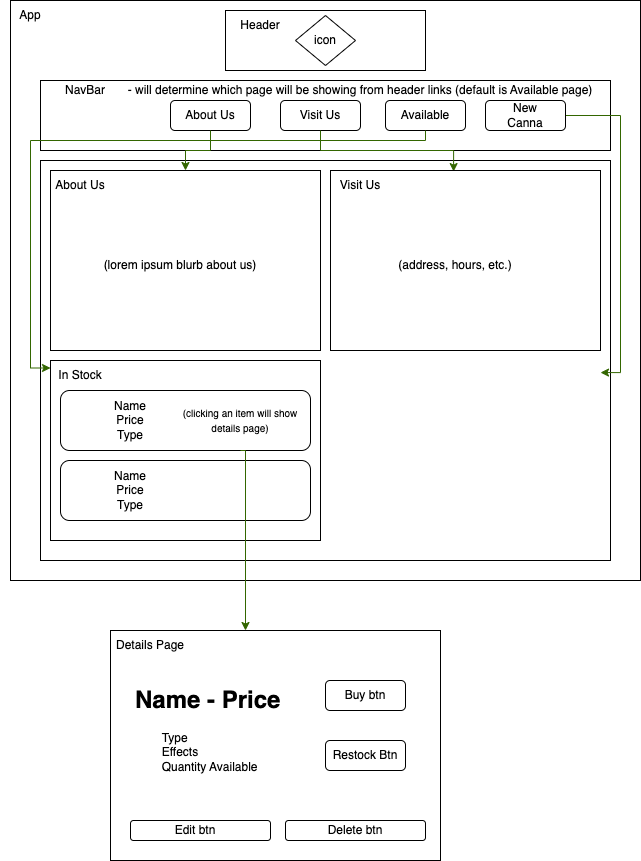

The diagram above was exported from draw.io. Its source (the exported page's mxGraphModel, read from the mxfile embedded in the PNG):
<mxGraphModel dx="815" dy="520" grid="1" gridSize="10" guides="1" tooltips="1" connect="1" arrows="1" fold="1" page="1" pageScale="1" pageWidth="850" pageHeight="1100" math="0" shadow="0">
  <root>
    <mxCell id="0" />
    <mxCell id="1" parent="0" />
    <mxCell id="VRttuil9cIz0mTR7Ow3w-30" value="" style="rounded=0;whiteSpace=wrap;html=1;" parent="1" vertex="1">
      <mxGeometry x="50" width="630" height="580" as="geometry" />
    </mxCell>
    <mxCell id="VRttuil9cIz0mTR7Ow3w-77" value="" style="rounded=0;whiteSpace=wrap;html=1;" parent="1" vertex="1">
      <mxGeometry x="265" y="10" width="200" height="60" as="geometry" />
    </mxCell>
    <mxCell id="VRttuil9cIz0mTR7Ow3w-2" value="Header" style="text;html=1;strokeColor=none;fillColor=none;align=center;verticalAlign=middle;whiteSpace=wrap;rounded=0;" parent="1" vertex="1">
      <mxGeometry x="270" y="10" width="60" height="30" as="geometry" />
    </mxCell>
    <mxCell id="VRttuil9cIz0mTR7Ow3w-1" value="" style="rounded=0;whiteSpace=wrap;html=1;" parent="1" vertex="1">
      <mxGeometry x="80" y="80" width="570" height="70" as="geometry" />
    </mxCell>
    <mxCell id="VRttuil9cIz0mTR7Ow3w-3" value="" style="rounded=0;whiteSpace=wrap;html=1;" parent="1" vertex="1">
      <mxGeometry x="80" y="160" width="570" height="400" as="geometry" />
    </mxCell>
    <mxCell id="VRttuil9cIz0mTR7Ow3w-5" value="" style="rounded=1;whiteSpace=wrap;html=1;" parent="1" vertex="1">
      <mxGeometry x="210" y="100" width="80" height="30" as="geometry" />
    </mxCell>
    <mxCell id="VRttuil9cIz0mTR7Ow3w-6" value="" style="rounded=1;whiteSpace=wrap;html=1;" parent="1" vertex="1">
      <mxGeometry x="320" y="100" width="80" height="30" as="geometry" />
    </mxCell>
    <mxCell id="VRttuil9cIz0mTR7Ow3w-8" value="About Us" style="text;html=1;strokeColor=none;fillColor=none;align=center;verticalAlign=middle;whiteSpace=wrap;rounded=0;" parent="1" vertex="1">
      <mxGeometry x="220" y="100" width="60" height="30" as="geometry" />
    </mxCell>
    <mxCell id="VRttuil9cIz0mTR7Ow3w-18" value="" style="rounded=1;whiteSpace=wrap;html=1;" parent="1" vertex="1">
      <mxGeometry x="425" y="100" width="80" height="30" as="geometry" />
    </mxCell>
    <mxCell id="VRttuil9cIz0mTR7Ow3w-74" value="" style="edgeStyle=orthogonalEdgeStyle;rounded=0;orthogonalLoop=1;jettySize=auto;html=1;entryX=1;entryY=0.067;entryDx=0;entryDy=0;entryPerimeter=0;strokeColor=#336600;" parent="1" source="VRttuil9cIz0mTR7Ow3w-21" edge="1">
      <mxGeometry relative="1" as="geometry">
        <Array as="points">
          <mxPoint x="660" y="115" />
          <mxPoint x="660" y="372" />
        </Array>
        <mxPoint x="640" y="372.05999999999995" as="targetPoint" />
      </mxGeometry>
    </mxCell>
    <mxCell id="VRttuil9cIz0mTR7Ow3w-21" value="" style="rounded=1;whiteSpace=wrap;html=1;" parent="1" vertex="1">
      <mxGeometry x="525" y="100" width="80" height="30" as="geometry" />
    </mxCell>
    <mxCell id="VRttuil9cIz0mTR7Ow3w-23" value="New Canna" style="text;html=1;strokeColor=none;fillColor=none;align=center;verticalAlign=middle;whiteSpace=wrap;rounded=0;" parent="1" vertex="1">
      <mxGeometry x="535" y="95" width="60" height="40" as="geometry" />
    </mxCell>
    <mxCell id="VRttuil9cIz0mTR7Ow3w-73" value="" style="edgeStyle=orthogonalEdgeStyle;rounded=0;orthogonalLoop=1;jettySize=auto;html=1;entryX=0;entryY=0.25;entryDx=0;entryDy=0;fillColor=#4D9900;strokeColor=#336600;" parent="1" source="VRttuil9cIz0mTR7Ow3w-24" target="VRttuil9cIz0mTR7Ow3w-39" edge="1">
      <mxGeometry relative="1" as="geometry">
        <Array as="points">
          <mxPoint x="465" y="140" />
          <mxPoint x="70" y="140" />
          <mxPoint x="70" y="368" />
        </Array>
      </mxGeometry>
    </mxCell>
    <mxCell id="VRttuil9cIz0mTR7Ow3w-24" value="Available" style="text;html=1;strokeColor=none;fillColor=none;align=center;verticalAlign=middle;whiteSpace=wrap;rounded=0;" parent="1" vertex="1">
      <mxGeometry x="420" y="100" width="90" height="30" as="geometry" />
    </mxCell>
    <mxCell id="VRttuil9cIz0mTR7Ow3w-70" value="" style="edgeStyle=orthogonalEdgeStyle;rounded=0;orthogonalLoop=1;jettySize=auto;html=1;entryX=0.456;entryY=0.006;entryDx=0;entryDy=0;entryPerimeter=0;strokeColor=#336600;" parent="1" source="VRttuil9cIz0mTR7Ow3w-26" target="VRttuil9cIz0mTR7Ow3w-34" edge="1">
      <mxGeometry relative="1" as="geometry" />
    </mxCell>
    <mxCell id="VRttuil9cIz0mTR7Ow3w-26" value="Visit Us" style="text;html=1;strokeColor=none;fillColor=none;align=center;verticalAlign=middle;whiteSpace=wrap;rounded=0;" parent="1" vertex="1">
      <mxGeometry x="330" y="100" width="60" height="30" as="geometry" />
    </mxCell>
    <mxCell id="VRttuil9cIz0mTR7Ow3w-27" value="" style="rhombus;whiteSpace=wrap;html=1;" parent="1" vertex="1">
      <mxGeometry x="335" y="15" width="60" height="50" as="geometry" />
    </mxCell>
    <mxCell id="VRttuil9cIz0mTR7Ow3w-28" value="icon" style="text;html=1;strokeColor=none;fillColor=none;align=center;verticalAlign=middle;whiteSpace=wrap;rounded=0;" parent="1" vertex="1">
      <mxGeometry x="335" y="25" width="60" height="30" as="geometry" />
    </mxCell>
    <mxCell id="VRttuil9cIz0mTR7Ow3w-29" value="NavBar" style="text;html=1;strokeColor=none;fillColor=none;align=center;verticalAlign=middle;whiteSpace=wrap;rounded=0;" parent="1" vertex="1">
      <mxGeometry x="70" y="75" width="110" height="30" as="geometry" />
    </mxCell>
    <mxCell id="VRttuil9cIz0mTR7Ow3w-31" value="- will determine which page will be showing from header links (default is Available&amp;nbsp;page)" style="text;html=1;strokeColor=none;fillColor=none;align=center;verticalAlign=middle;whiteSpace=wrap;rounded=0;" parent="1" vertex="1">
      <mxGeometry x="160" y="80" width="480" height="20" as="geometry" />
    </mxCell>
    <mxCell id="VRttuil9cIz0mTR7Ow3w-33" value="" style="rounded=0;whiteSpace=wrap;html=1;" parent="1" vertex="1">
      <mxGeometry x="90" y="170" width="270" height="180" as="geometry" />
    </mxCell>
    <mxCell id="VRttuil9cIz0mTR7Ow3w-34" value="" style="rounded=0;whiteSpace=wrap;html=1;" parent="1" vertex="1">
      <mxGeometry x="370" y="170" width="270" height="180" as="geometry" />
    </mxCell>
    <mxCell id="VRttuil9cIz0mTR7Ow3w-35" value="" style="rounded=0;whiteSpace=wrap;html=1;" parent="1" vertex="1">
      <mxGeometry x="90" y="360" width="270" height="180" as="geometry" />
    </mxCell>
    <mxCell id="VRttuil9cIz0mTR7Ow3w-37" value="About Us" style="text;html=1;strokeColor=none;fillColor=none;align=center;verticalAlign=middle;whiteSpace=wrap;rounded=0;" parent="1" vertex="1">
      <mxGeometry x="90" y="170" width="60" height="30" as="geometry" />
    </mxCell>
    <mxCell id="VRttuil9cIz0mTR7Ow3w-38" value="Visit Us" style="text;html=1;strokeColor=none;fillColor=none;align=center;verticalAlign=middle;whiteSpace=wrap;rounded=0;" parent="1" vertex="1">
      <mxGeometry x="370" y="170" width="60" height="30" as="geometry" />
    </mxCell>
    <mxCell id="VRttuil9cIz0mTR7Ow3w-39" value="In Stock" style="text;html=1;strokeColor=none;fillColor=none;align=center;verticalAlign=middle;whiteSpace=wrap;rounded=0;" parent="1" vertex="1">
      <mxGeometry x="90" y="360" width="60" height="30" as="geometry" />
    </mxCell>
    <mxCell id="VRttuil9cIz0mTR7Ow3w-41" value="(lorem ipsum blurb about us)" style="text;html=1;strokeColor=none;fillColor=none;align=center;verticalAlign=middle;whiteSpace=wrap;rounded=0;" parent="1" vertex="1">
      <mxGeometry x="110" y="200" width="220" height="130" as="geometry" />
    </mxCell>
    <mxCell id="VRttuil9cIz0mTR7Ow3w-42" value="(address, hours, etc.)" style="text;html=1;strokeColor=none;fillColor=none;align=center;verticalAlign=middle;whiteSpace=wrap;rounded=0;" parent="1" vertex="1">
      <mxGeometry x="380" y="205" width="230" height="120" as="geometry" />
    </mxCell>
    <mxCell id="VRttuil9cIz0mTR7Ow3w-60" value="" style="rounded=1;whiteSpace=wrap;html=1;" parent="1" vertex="1">
      <mxGeometry x="100" y="390" width="250" height="60" as="geometry" />
    </mxCell>
    <mxCell id="VRttuil9cIz0mTR7Ow3w-61" value="" style="rounded=1;whiteSpace=wrap;html=1;" parent="1" vertex="1">
      <mxGeometry x="100" y="460" width="250" height="60" as="geometry" />
    </mxCell>
    <mxCell id="VRttuil9cIz0mTR7Ow3w-63" value="Name&lt;br&gt;Price&lt;br&gt;Type" style="text;html=1;strokeColor=none;fillColor=none;align=center;verticalAlign=middle;whiteSpace=wrap;rounded=0;" parent="1" vertex="1">
      <mxGeometry x="140" y="405" width="60" height="30" as="geometry" />
    </mxCell>
    <mxCell id="VRttuil9cIz0mTR7Ow3w-68" value="" style="edgeStyle=orthogonalEdgeStyle;rounded=0;orthogonalLoop=1;jettySize=auto;html=1;strokeColor=#336600;" parent="1" source="VRttuil9cIz0mTR7Ow3w-8" target="VRttuil9cIz0mTR7Ow3w-33" edge="1">
      <mxGeometry relative="1" as="geometry">
        <mxPoint x="220" y="170" as="targetPoint" />
      </mxGeometry>
    </mxCell>
    <mxCell id="VRttuil9cIz0mTR7Ow3w-75" value="Name&lt;br&gt;Price&lt;br&gt;Type" style="text;html=1;strokeColor=none;fillColor=none;align=center;verticalAlign=middle;whiteSpace=wrap;rounded=0;" parent="1" vertex="1">
      <mxGeometry x="140" y="475" width="60" height="30" as="geometry" />
    </mxCell>
    <mxCell id="VRttuil9cIz0mTR7Ow3w-79" value="App" style="text;html=1;strokeColor=none;fillColor=none;align=center;verticalAlign=middle;whiteSpace=wrap;rounded=0;" parent="1" vertex="1">
      <mxGeometry x="40" width="60" height="30" as="geometry" />
    </mxCell>
    <mxCell id="VRttuil9cIz0mTR7Ow3w-85" value="" style="edgeStyle=orthogonalEdgeStyle;rounded=0;orthogonalLoop=1;jettySize=auto;html=1;strokeColor=#336600;" parent="1" target="VRttuil9cIz0mTR7Ow3w-83" edge="1">
      <mxGeometry relative="1" as="geometry">
        <mxPoint x="280" y="450" as="sourcePoint" />
        <Array as="points">
          <mxPoint x="285" y="450" />
        </Array>
      </mxGeometry>
    </mxCell>
    <mxCell id="VRttuil9cIz0mTR7Ow3w-82" value="&lt;font style=&quot;font-size: 10px;&quot;&gt;(clicking an item will show details page)&lt;/font&gt;" style="text;html=1;strokeColor=none;fillColor=none;align=center;verticalAlign=middle;whiteSpace=wrap;rounded=0;" parent="1" vertex="1">
      <mxGeometry x="220" y="405" width="120" height="30" as="geometry" />
    </mxCell>
    <mxCell id="VRttuil9cIz0mTR7Ow3w-83" value="" style="rounded=0;whiteSpace=wrap;html=1;" parent="1" vertex="1">
      <mxGeometry x="150" y="630" width="330" height="230" as="geometry" />
    </mxCell>
    <mxCell id="VRttuil9cIz0mTR7Ow3w-84" value="Details Page" style="text;html=1;strokeColor=none;fillColor=none;align=center;verticalAlign=middle;whiteSpace=wrap;rounded=0;" parent="1" vertex="1">
      <mxGeometry x="130" y="630" width="120" height="30" as="geometry" />
    </mxCell>
    <mxCell id="VRttuil9cIz0mTR7Ow3w-88" value="&lt;h1&gt;Name - Price&lt;/h1&gt;&lt;div&gt;&lt;span style=&quot;white-space: pre;&quot;&gt;&#09;&lt;/span&gt;Type&lt;/div&gt;&lt;div&gt;&lt;span style=&quot;white-space: pre;&quot;&gt;&#09;&lt;/span&gt;Effects&lt;/div&gt;&lt;div&gt;&lt;span style=&quot;white-space: pre;&quot;&gt;&#09;&lt;/span&gt;Quantity Available&lt;/div&gt;" style="text;html=1;strokeColor=none;fillColor=none;spacing=5;spacingTop=-20;whiteSpace=wrap;overflow=hidden;rounded=0;" parent="1" vertex="1">
      <mxGeometry x="170" y="680" width="190" height="120" as="geometry" />
    </mxCell>
    <mxCell id="VRttuil9cIz0mTR7Ow3w-89" value="" style="rounded=1;whiteSpace=wrap;html=1;" parent="1" vertex="1">
      <mxGeometry x="365" y="680" width="80" height="30" as="geometry" />
    </mxCell>
    <mxCell id="VRttuil9cIz0mTR7Ow3w-90" value="Buy btn" style="text;html=1;strokeColor=none;fillColor=none;align=center;verticalAlign=middle;whiteSpace=wrap;rounded=0;" parent="1" vertex="1">
      <mxGeometry x="365" y="680" width="80" height="30" as="geometry" />
    </mxCell>
    <mxCell id="VRttuil9cIz0mTR7Ow3w-91" value="" style="rounded=1;whiteSpace=wrap;html=1;" parent="1" vertex="1">
      <mxGeometry x="365" y="740" width="80" height="30" as="geometry" />
    </mxCell>
    <mxCell id="VRttuil9cIz0mTR7Ow3w-92" value="Restock Btn" style="text;html=1;strokeColor=none;fillColor=none;align=center;verticalAlign=middle;whiteSpace=wrap;rounded=0;" parent="1" vertex="1">
      <mxGeometry x="365" y="740" width="80" height="30" as="geometry" />
    </mxCell>
    <mxCell id="VRttuil9cIz0mTR7Ow3w-93" value="" style="rounded=1;whiteSpace=wrap;html=1;" parent="1" vertex="1">
      <mxGeometry x="170" y="820" width="140" height="20" as="geometry" />
    </mxCell>
    <mxCell id="VRttuil9cIz0mTR7Ow3w-94" value="" style="rounded=1;whiteSpace=wrap;html=1;" parent="1" vertex="1">
      <mxGeometry x="325" y="820" width="140" height="20" as="geometry" />
    </mxCell>
    <mxCell id="VRttuil9cIz0mTR7Ow3w-95" value="Edit btn" style="text;html=1;strokeColor=none;fillColor=none;align=center;verticalAlign=middle;whiteSpace=wrap;rounded=0;" parent="1" vertex="1">
      <mxGeometry x="205" y="815" width="60" height="30" as="geometry" />
    </mxCell>
    <mxCell id="VRttuil9cIz0mTR7Ow3w-96" value="Delete btn" style="text;html=1;strokeColor=none;fillColor=none;align=center;verticalAlign=middle;whiteSpace=wrap;rounded=0;" parent="1" vertex="1">
      <mxGeometry x="365" y="815" width="60" height="30" as="geometry" />
    </mxCell>
  </root>
</mxGraphModel>